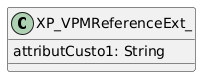

The diagram above was rendered by PlantUML. Its source (embedded in the PNG):
@startuml
class XP_VPMReferenceExt_ {
  attributCusto1: String
}
@enduml